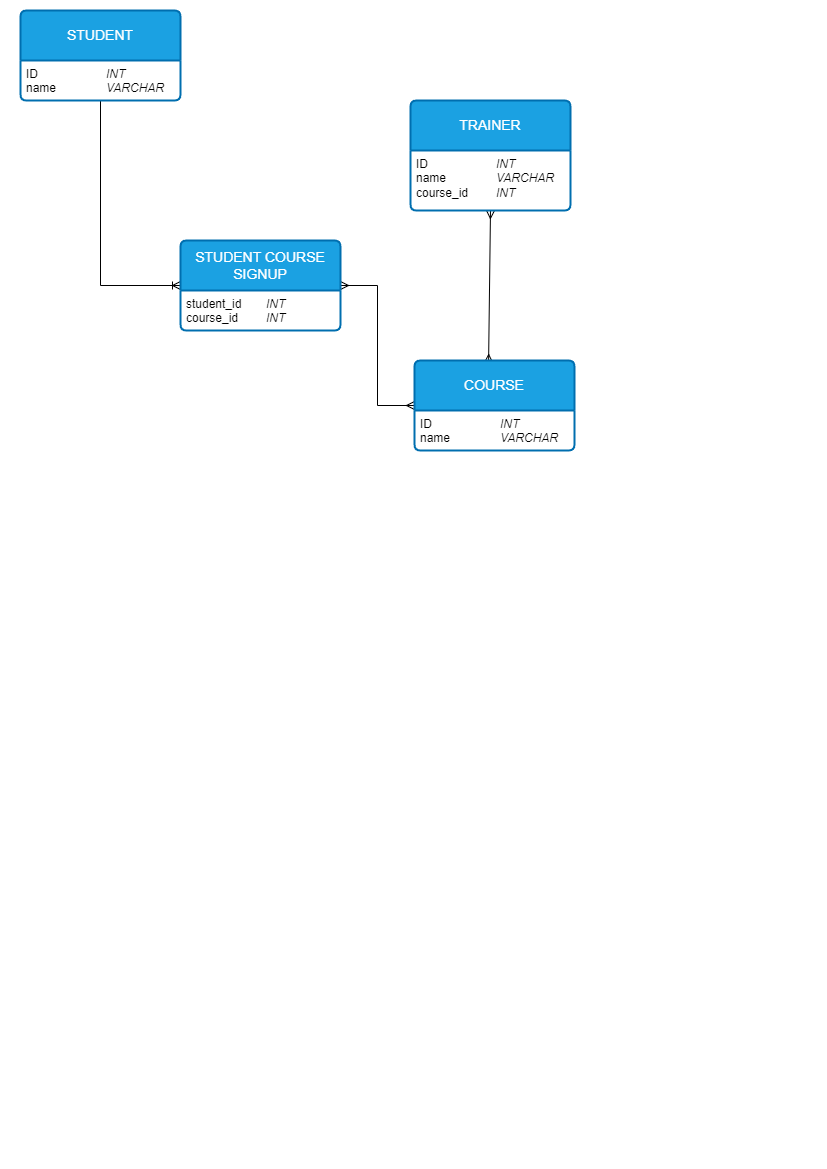

The diagram above was exported from draw.io. Its source (the exported page's mxGraphModel, read from the mxfile embedded in the PNG):
<mxGraphModel dx="591" dy="739" grid="1" gridSize="10" guides="1" tooltips="1" connect="1" arrows="1" fold="1" page="1" pageScale="1" pageWidth="827" pageHeight="1169" math="0" shadow="0">
  <root>
    <mxCell id="0" />
    <mxCell id="1" parent="0" />
    <mxCell id="uo_i86QQgXxsGbDWuIGH-22" style="edgeStyle=orthogonalEdgeStyle;rounded=0;orthogonalLoop=1;jettySize=auto;html=1;exitX=0.5;exitY=1;exitDx=0;exitDy=0;entryX=0.5;entryY=1;entryDx=0;entryDy=0;" edge="1" parent="1" source="uo_i86QQgXxsGbDWuIGH-21" target="uo_i86QQgXxsGbDWuIGH-20">
      <mxGeometry relative="1" as="geometry" />
    </mxCell>
    <mxCell id="uo_i86QQgXxsGbDWuIGH-15" value="" style="fontSize=12;html=1;endArrow=ERoneToMany;entryX=0;entryY=0.5;entryDx=0;entryDy=0;exitX=0.5;exitY=1;exitDx=0;exitDy=0;strokeColor=default;rounded=0;edgeStyle=orthogonalEdgeStyle;" edge="1" parent="1" source="uo_i86QQgXxsGbDWuIGH-21" target="uo_i86QQgXxsGbDWuIGH-40">
      <mxGeometry width="100" height="100" relative="1" as="geometry">
        <mxPoint x="130" y="130" as="sourcePoint" />
        <mxPoint x="180" y="245" as="targetPoint" />
      </mxGeometry>
    </mxCell>
    <mxCell id="uo_i86QQgXxsGbDWuIGH-17" value="" style="edgeStyle=orthogonalEdgeStyle;fontSize=12;html=1;endArrow=ERmany;startArrow=ERmany;rounded=0;entryX=1;entryY=0.5;entryDx=0;entryDy=0;exitX=0;exitY=0.5;exitDx=0;exitDy=0;" edge="1" parent="1" source="uo_i86QQgXxsGbDWuIGH-38" target="uo_i86QQgXxsGbDWuIGH-40">
      <mxGeometry width="100" height="100" relative="1" as="geometry">
        <mxPoint x="440" y="315" as="sourcePoint" />
        <mxPoint x="350" y="245" as="targetPoint" />
      </mxGeometry>
    </mxCell>
    <mxCell id="uo_i86QQgXxsGbDWuIGH-19" value="" style="fontSize=12;html=1;endArrow=ERmany;startArrow=ERmany;rounded=0;entryX=0.5;entryY=1;entryDx=0;entryDy=0;exitX=0.463;exitY=0.022;exitDx=0;exitDy=0;exitPerimeter=0;" edge="1" parent="1" source="uo_i86QQgXxsGbDWuIGH-38" target="uo_i86QQgXxsGbDWuIGH-37">
      <mxGeometry width="100" height="100" relative="1" as="geometry">
        <mxPoint x="490" y="290" as="sourcePoint" />
        <mxPoint x="490" y="200" as="targetPoint" />
      </mxGeometry>
    </mxCell>
    <mxCell id="uo_i86QQgXxsGbDWuIGH-20" value="STUDENT" style="swimlane;childLayout=stackLayout;horizontal=1;startSize=50;horizontalStack=0;rounded=1;fontSize=14;fontStyle=0;strokeWidth=2;resizeParent=0;resizeLast=1;shadow=0;dashed=0;align=center;arcSize=4;whiteSpace=wrap;html=1;fillColor=#1ba1e2;strokeColor=#006EAF;fontColor=#ffffff;" vertex="1" parent="1">
      <mxGeometry x="20" y="10" width="160" height="90" as="geometry" />
    </mxCell>
    <mxCell id="uo_i86QQgXxsGbDWuIGH-21" value="ID&lt;span style=&quot;white-space: pre;&quot;&gt;&#09;&lt;/span&gt;&lt;span style=&quot;white-space: pre;&quot;&gt;&#09;&lt;/span&gt;&lt;span style=&quot;white-space: pre;&quot;&gt;&#09;&lt;/span&gt;&lt;i&gt;INT&lt;/i&gt;&lt;br&gt;name&lt;span style=&quot;white-space: pre;&quot;&gt;&#09;&lt;/span&gt;&lt;span style=&quot;white-space: pre;&quot;&gt;&#09;&lt;/span&gt;&lt;i&gt;VARCHAR&lt;/i&gt;" style="align=left;strokeColor=none;fillColor=none;spacingLeft=4;fontSize=12;verticalAlign=top;resizable=0;rotatable=0;part=1;html=1;" vertex="1" parent="uo_i86QQgXxsGbDWuIGH-20">
      <mxGeometry y="50" width="160" height="40" as="geometry" />
    </mxCell>
    <mxCell id="uo_i86QQgXxsGbDWuIGH-36" value="TRAINER" style="swimlane;childLayout=stackLayout;horizontal=1;startSize=50;horizontalStack=0;rounded=1;fontSize=14;fontStyle=0;strokeWidth=2;resizeParent=0;resizeLast=1;shadow=0;dashed=0;align=center;arcSize=4;whiteSpace=wrap;html=1;fillColor=#1ba1e2;strokeColor=#006EAF;fontColor=#ffffff;" vertex="1" parent="1">
      <mxGeometry x="410" y="100" width="160" height="110" as="geometry" />
    </mxCell>
    <mxCell id="uo_i86QQgXxsGbDWuIGH-37" value="ID&lt;span style=&quot;white-space: pre;&quot;&gt;&#09;&lt;/span&gt;&lt;span style=&quot;white-space: pre;&quot;&gt;&#09;&lt;/span&gt;&lt;span style=&quot;white-space: pre;&quot;&gt;&#09;&lt;/span&gt;&lt;i&gt;INT&lt;/i&gt;&lt;br&gt;name&lt;span style=&quot;white-space: pre;&quot;&gt;&#09;&lt;/span&gt;&lt;span style=&quot;white-space: pre;&quot;&gt;&#09;&lt;/span&gt;&lt;i&gt;VARCHAR&lt;/i&gt;&lt;br&gt;course_id&lt;span style=&quot;white-space: pre;&quot;&gt;&#09;&lt;/span&gt;&lt;i&gt;INT&lt;/i&gt;" style="align=left;strokeColor=none;fillColor=none;spacingLeft=4;fontSize=12;verticalAlign=top;resizable=0;rotatable=0;part=1;html=1;" vertex="1" parent="uo_i86QQgXxsGbDWuIGH-36">
      <mxGeometry y="50" width="160" height="60" as="geometry" />
    </mxCell>
    <mxCell id="uo_i86QQgXxsGbDWuIGH-38" value="COURSE" style="swimlane;childLayout=stackLayout;horizontal=1;startSize=50;horizontalStack=0;rounded=1;fontSize=14;fontStyle=0;strokeWidth=2;resizeParent=0;resizeLast=1;shadow=0;dashed=0;align=center;arcSize=4;whiteSpace=wrap;html=1;fillColor=#1ba1e2;strokeColor=#006EAF;fontColor=#ffffff;" vertex="1" parent="1">
      <mxGeometry x="414" y="360" width="160" height="90" as="geometry" />
    </mxCell>
    <mxCell id="uo_i86QQgXxsGbDWuIGH-39" value="ID&lt;span style=&quot;white-space: pre;&quot;&gt;&#09;&lt;/span&gt;&lt;span style=&quot;white-space: pre;&quot;&gt;&#09;&lt;/span&gt;&lt;span style=&quot;white-space: pre;&quot;&gt;&#09;&lt;/span&gt;&lt;i&gt;INT&lt;/i&gt;&lt;br&gt;name&lt;span style=&quot;white-space: pre;&quot;&gt;&#09;&lt;/span&gt;&lt;span style=&quot;white-space: pre;&quot;&gt;&#09;&lt;/span&gt;&lt;i&gt;VARCHAR&lt;/i&gt;" style="align=left;strokeColor=none;fillColor=none;spacingLeft=4;fontSize=12;verticalAlign=top;resizable=0;rotatable=0;part=1;html=1;" vertex="1" parent="uo_i86QQgXxsGbDWuIGH-38">
      <mxGeometry y="50" width="160" height="40" as="geometry" />
    </mxCell>
    <mxCell id="uo_i86QQgXxsGbDWuIGH-40" value="STUDENT COURSE SIGNUP" style="swimlane;childLayout=stackLayout;horizontal=1;startSize=50;horizontalStack=0;rounded=1;fontSize=14;fontStyle=0;strokeWidth=2;resizeParent=0;resizeLast=1;shadow=0;dashed=0;align=center;arcSize=4;whiteSpace=wrap;html=1;fillColor=#1ba1e2;strokeColor=#006EAF;fontColor=#ffffff;" vertex="1" parent="1">
      <mxGeometry x="180" y="240" width="160" height="90" as="geometry" />
    </mxCell>
    <mxCell id="uo_i86QQgXxsGbDWuIGH-41" value="student_id&lt;span style=&quot;white-space: pre;&quot;&gt;&#09;&lt;/span&gt;&lt;i&gt;INT&lt;/i&gt;&lt;br&gt;course_id&lt;span style=&quot;white-space: pre;&quot;&gt;&#09;&lt;/span&gt;&lt;i&gt;INT&lt;/i&gt;" style="align=left;strokeColor=none;fillColor=none;spacingLeft=4;fontSize=12;verticalAlign=top;resizable=0;rotatable=0;part=1;html=1;" vertex="1" parent="uo_i86QQgXxsGbDWuIGH-40">
      <mxGeometry y="50" width="160" height="40" as="geometry" />
    </mxCell>
  </root>
</mxGraphModel>